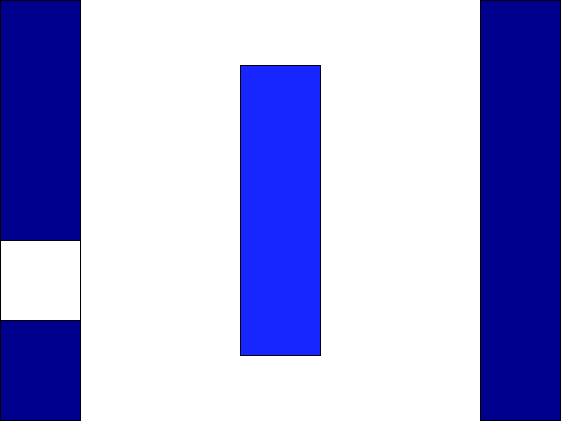

The diagram above was exported from draw.io. Its source (the exported page's mxGraphModel, read from the mxfile embedded in the PNG):
<mxGraphModel dx="1038" dy="579" grid="1" gridSize="10" guides="1" tooltips="1" connect="1" arrows="1" fold="1" page="1" pageScale="1" pageWidth="826" pageHeight="1169" background="none" math="0" shadow="0">
  <root>
    <mxCell id="0" />
    <mxCell id="1" parent="0" />
    <mxCell id="AGPCa8yi837qDtGVBMjf-96" value="" style="rounded=0;whiteSpace=wrap;html=1;fillColor=#00008F;" vertex="1" parent="1">
      <mxGeometry x="140" y="100" width="80" height="420" as="geometry" />
    </mxCell>
    <mxCell id="AGPCa8yi837qDtGVBMjf-97" value="" style="whiteSpace=wrap;html=1;aspect=fixed;fillColor=#FFFFFF;" vertex="1" parent="1">
      <mxGeometry x="140" y="340" width="80" height="80" as="geometry" />
    </mxCell>
    <mxCell id="AGPCa8yi837qDtGVBMjf-98" value="" style="rounded=0;whiteSpace=wrap;html=1;fillColor=#00008F;" vertex="1" parent="1">
      <mxGeometry x="620" y="100" width="80" height="420" as="geometry" />
    </mxCell>
    <mxCell id="AGPCa8yi837qDtGVBMjf-100" value="" style="rounded=0;whiteSpace=wrap;html=1;fillColor=#1726FF;" vertex="1" parent="1">
      <mxGeometry x="380" y="165" width="80" height="290" as="geometry" />
    </mxCell>
  </root>
</mxGraphModel>